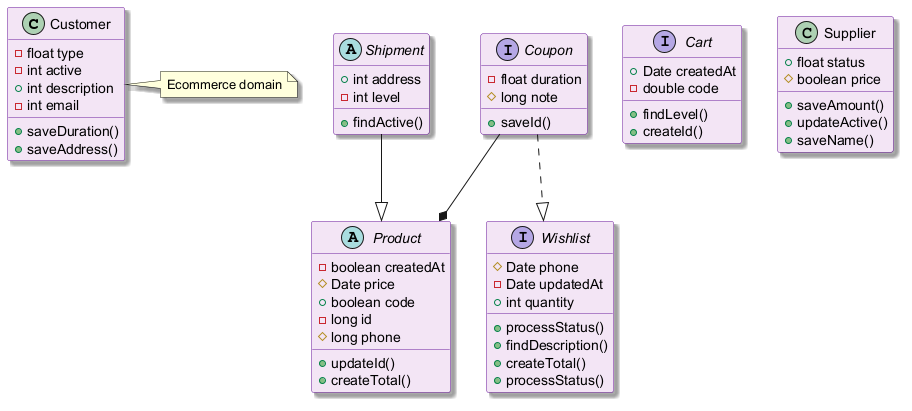

The diagram above was rendered by PlantUML. Its source (embedded in the PNG):
@startuml
skinparam backgroundColor #FFFFFF
skinparam classBackgroundColor #F3E5F5
skinparam classBorderColor #6A1B9A
skinparam shadowing true
class Customer {
  -float type
  -int active
  +int description
  -int email
  +saveDuration()
  +saveAddress()
}
interface Coupon {
  -float duration
  #long note
  +saveId()
}
interface Cart {
  +Date createdAt
  -double code
  +findLevel()
  +createId()
}
class Supplier {
  +float status
  #boolean price
  +saveAmount()
  +updateActive()
  +saveName()
}
abstract class Product {
  -boolean createdAt
  #Date price
  +boolean code
  -long id
  #long phone
  +updateId()
  +createTotal()
}
interface Wishlist {
  #Date phone
  -Date updatedAt
  +int quantity
  +processStatus()
  +findDescription()
  +createTotal()
  +processStatus()
}
abstract class Shipment {
  +int address
  -int level
  +findActive()
}
Coupon --* Product
Coupon ..|> Wishlist
Shipment --|> Product
note right of Customer : Ecommerce domain
@enduml